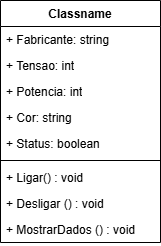

The diagram above was exported from draw.io. Its source (the exported page's mxGraphModel, read from the mxfile embedded in the PNG):
<mxGraphModel dx="1106" dy="605" grid="1" gridSize="10" guides="1" tooltips="1" connect="1" arrows="1" fold="1" page="1" pageScale="1" pageWidth="827" pageHeight="1169" math="0" shadow="0">
  <root>
    <mxCell id="0" />
    <mxCell id="1" parent="0" />
    <mxCell id="OxO-DWag1tSS3zQbrbTE-14" value="Classname" style="swimlane;fontStyle=1;align=center;verticalAlign=top;childLayout=stackLayout;horizontal=1;startSize=26;horizontalStack=0;resizeParent=1;resizeParentMax=0;resizeLast=0;collapsible=1;marginBottom=0;whiteSpace=wrap;html=1;" vertex="1" parent="1">
      <mxGeometry x="90" y="70" width="160" height="242" as="geometry" />
    </mxCell>
    <mxCell id="OxO-DWag1tSS3zQbrbTE-15" value="+ Fabricante: string" style="text;strokeColor=none;fillColor=none;align=left;verticalAlign=top;spacingLeft=4;spacingRight=4;overflow=hidden;rotatable=0;points=[[0,0.5],[1,0.5]];portConstraint=eastwest;whiteSpace=wrap;html=1;" vertex="1" parent="OxO-DWag1tSS3zQbrbTE-14">
      <mxGeometry y="26" width="160" height="26" as="geometry" />
    </mxCell>
    <mxCell id="OxO-DWag1tSS3zQbrbTE-19" value="+ Tensao: int" style="text;strokeColor=none;fillColor=none;align=left;verticalAlign=top;spacingLeft=4;spacingRight=4;overflow=hidden;rotatable=0;points=[[0,0.5],[1,0.5]];portConstraint=eastwest;whiteSpace=wrap;html=1;" vertex="1" parent="OxO-DWag1tSS3zQbrbTE-14">
      <mxGeometry y="52" width="160" height="26" as="geometry" />
    </mxCell>
    <mxCell id="OxO-DWag1tSS3zQbrbTE-18" value="+ Potencia: int" style="text;strokeColor=none;fillColor=none;align=left;verticalAlign=top;spacingLeft=4;spacingRight=4;overflow=hidden;rotatable=0;points=[[0,0.5],[1,0.5]];portConstraint=eastwest;whiteSpace=wrap;html=1;" vertex="1" parent="OxO-DWag1tSS3zQbrbTE-14">
      <mxGeometry y="78" width="160" height="26" as="geometry" />
    </mxCell>
    <mxCell id="OxO-DWag1tSS3zQbrbTE-20" value="+ Cor: string&lt;div&gt;&lt;br&gt;&lt;/div&gt;" style="text;strokeColor=none;fillColor=none;align=left;verticalAlign=top;spacingLeft=4;spacingRight=4;overflow=hidden;rotatable=0;points=[[0,0.5],[1,0.5]];portConstraint=eastwest;whiteSpace=wrap;html=1;" vertex="1" parent="OxO-DWag1tSS3zQbrbTE-14">
      <mxGeometry y="104" width="160" height="26" as="geometry" />
    </mxCell>
    <mxCell id="OxO-DWag1tSS3zQbrbTE-21" value="+ Status: boolean&lt;div&gt;&lt;br&gt;&lt;/div&gt;" style="text;strokeColor=none;fillColor=none;align=left;verticalAlign=top;spacingLeft=4;spacingRight=4;overflow=hidden;rotatable=0;points=[[0,0.5],[1,0.5]];portConstraint=eastwest;whiteSpace=wrap;html=1;" vertex="1" parent="OxO-DWag1tSS3zQbrbTE-14">
      <mxGeometry y="130" width="160" height="26" as="geometry" />
    </mxCell>
    <mxCell id="OxO-DWag1tSS3zQbrbTE-16" value="" style="line;strokeWidth=1;fillColor=none;align=left;verticalAlign=middle;spacingTop=-1;spacingLeft=3;spacingRight=3;rotatable=0;labelPosition=right;points=[];portConstraint=eastwest;strokeColor=inherit;" vertex="1" parent="OxO-DWag1tSS3zQbrbTE-14">
      <mxGeometry y="156" width="160" height="8" as="geometry" />
    </mxCell>
    <mxCell id="OxO-DWag1tSS3zQbrbTE-17" value="+ Ligar() : void" style="text;strokeColor=none;fillColor=none;align=left;verticalAlign=top;spacingLeft=4;spacingRight=4;overflow=hidden;rotatable=0;points=[[0,0.5],[1,0.5]];portConstraint=eastwest;whiteSpace=wrap;html=1;" vertex="1" parent="OxO-DWag1tSS3zQbrbTE-14">
      <mxGeometry y="164" width="160" height="26" as="geometry" />
    </mxCell>
    <mxCell id="OxO-DWag1tSS3zQbrbTE-22" value="+ Desligar () : void" style="text;strokeColor=none;fillColor=none;align=left;verticalAlign=top;spacingLeft=4;spacingRight=4;overflow=hidden;rotatable=0;points=[[0,0.5],[1,0.5]];portConstraint=eastwest;whiteSpace=wrap;html=1;" vertex="1" parent="OxO-DWag1tSS3zQbrbTE-14">
      <mxGeometry y="190" width="160" height="26" as="geometry" />
    </mxCell>
    <mxCell id="OxO-DWag1tSS3zQbrbTE-23" value="+ MostrarDados () : void" style="text;strokeColor=none;fillColor=none;align=left;verticalAlign=top;spacingLeft=4;spacingRight=4;overflow=hidden;rotatable=0;points=[[0,0.5],[1,0.5]];portConstraint=eastwest;whiteSpace=wrap;html=1;" vertex="1" parent="OxO-DWag1tSS3zQbrbTE-14">
      <mxGeometry y="216" width="160" height="26" as="geometry" />
    </mxCell>
  </root>
</mxGraphModel>